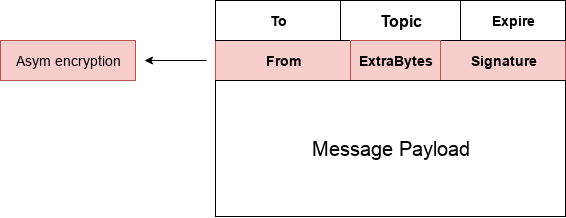

The diagram above was exported from draw.io. Its source (the exported page's mxGraphModel, read from the mxfile embedded in the PNG):
<mxGraphModel dx="830" dy="774" grid="1" gridSize="10" guides="1" tooltips="1" connect="1" arrows="1" fold="1" page="1" pageScale="1" pageWidth="850" pageHeight="1100" math="0" shadow="0">
  <root>
    <mxCell id="0" />
    <mxCell id="1" parent="0" />
    <mxCell id="2" value="" style="edgeStyle=orthogonalEdgeStyle;rounded=0;orthogonalLoop=1;jettySize=auto;html=1;" edge="1" source="5" target="3" parent="1">
      <mxGeometry relative="1" as="geometry" />
    </mxCell>
    <mxCell id="3" value="&lt;font style=&quot;font-size: 14px&quot;&gt;Asym encryption&lt;/font&gt;" style="text;html=1;strokeColor=#b85450;fillColor=#f8cecc;align=center;verticalAlign=middle;whiteSpace=wrap;rounded=0;perimeterSpacing=9;" vertex="1" parent="1">
      <mxGeometry x="140" y="304" width="135" height="40" as="geometry" />
    </mxCell>
    <mxCell id="4" value="" style="group" vertex="1" connectable="0" parent="1">
      <mxGeometry x="355" y="264" width="350" height="216" as="geometry" />
    </mxCell>
    <mxCell id="5" value="&lt;font style=&quot;font-size: 14px&quot;&gt;From&lt;/font&gt;" style="text;html=1;strokeColor=#b85450;fillColor=#f8cecc;align=center;verticalAlign=middle;whiteSpace=wrap;rounded=0;perimeterSpacing=9;fontStyle=1" vertex="1" parent="4">
      <mxGeometry y="40" width="135" height="40" as="geometry" />
    </mxCell>
    <mxCell id="6" value="&lt;font style=&quot;font-size: 14px&quot;&gt;Signature&lt;/font&gt;" style="text;html=1;strokeColor=#b85450;fillColor=#f8cecc;align=center;verticalAlign=middle;whiteSpace=wrap;rounded=0;perimeterSpacing=9;fontStyle=1" vertex="1" parent="4">
      <mxGeometry x="225" y="40" width="125" height="40" as="geometry" />
    </mxCell>
    <mxCell id="7" value="&lt;font style=&quot;font-size: 14px&quot;&gt;To&lt;/font&gt;" style="text;html=1;strokeColor=#000000;fillColor=none;align=center;verticalAlign=middle;whiteSpace=wrap;rounded=0;perimeterSpacing=9;fontStyle=1" vertex="1" parent="4">
      <mxGeometry width="125" height="40" as="geometry" />
    </mxCell>
    <mxCell id="8" value="&lt;font style=&quot;font-size: 16px&quot;&gt;Topic&lt;/font&gt;" style="text;html=1;strokeColor=#000000;fillColor=none;align=center;verticalAlign=middle;whiteSpace=wrap;rounded=0;perimeterSpacing=9;fontStyle=1" vertex="1" parent="4">
      <mxGeometry x="125" width="120" height="40" as="geometry" />
    </mxCell>
    <mxCell id="9" value="&lt;font style=&quot;font-size: 14px&quot;&gt;Expire&lt;br&gt;&lt;/font&gt;" style="text;html=1;strokeColor=#000000;fillColor=none;align=center;verticalAlign=middle;whiteSpace=wrap;rounded=0;perimeterSpacing=4;fontStyle=1" vertex="1" parent="4">
      <mxGeometry x="245" width="105" height="40" as="geometry" />
    </mxCell>
    <mxCell id="10" value="&lt;span style=&quot;font-size: 14px&quot;&gt;ExtraBytes&lt;/span&gt;" style="text;html=1;strokeColor=#b85450;fillColor=#f8cecc;align=center;verticalAlign=middle;whiteSpace=wrap;rounded=0;perimeterSpacing=9;fontStyle=1" vertex="1" parent="4">
      <mxGeometry x="135" y="40" width="90" height="40" as="geometry" />
    </mxCell>
    <mxCell id="11" value="&lt;font style=&quot;font-size: 20px&quot;&gt;Message Payload&lt;/font&gt;" style="text;html=1;strokeColor=#000000;fillColor=none;align=center;verticalAlign=middle;whiteSpace=wrap;rounded=0;" vertex="1" parent="4">
      <mxGeometry y="80" width="350" height="136" as="geometry" />
    </mxCell>
  </root>
</mxGraphModel>